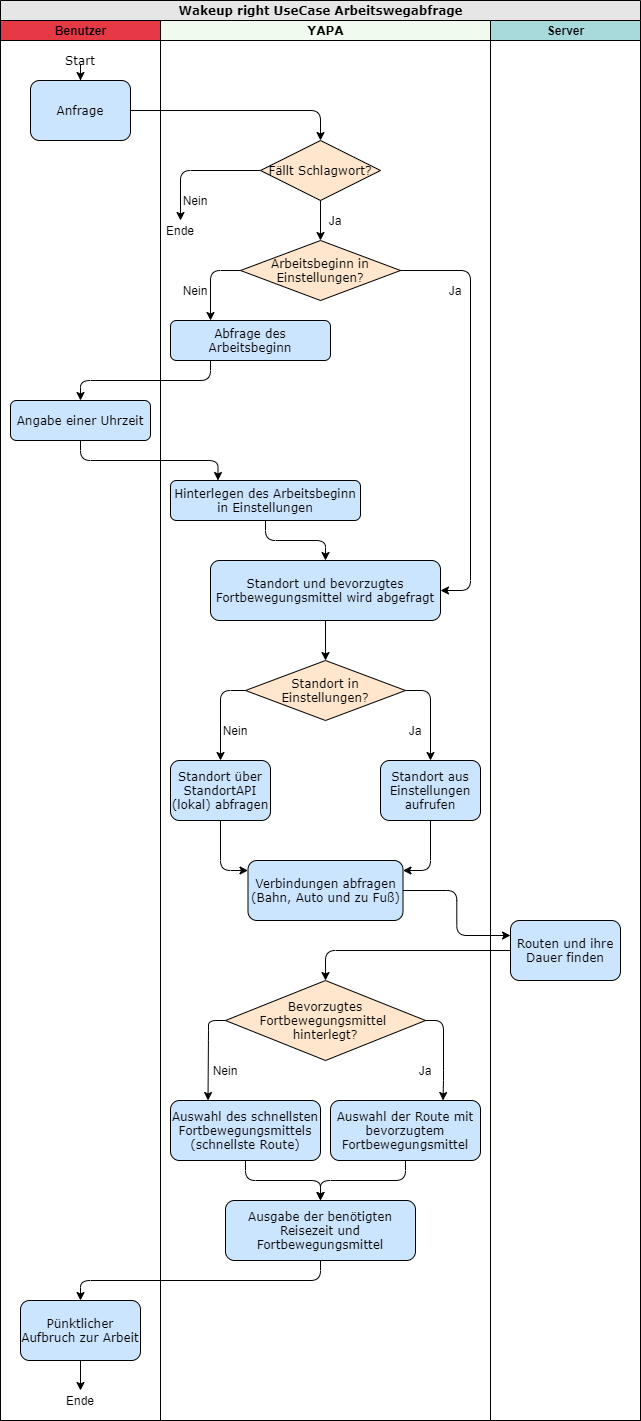

The diagram above was exported from draw.io. Its source (the exported page's mxGraphModel, read from the mxfile embedded in the PNG):
<mxGraphModel dx="1024" dy="592" grid="1" gridSize="10" guides="1" tooltips="1" connect="1" arrows="1" fold="1" page="1" pageScale="1" pageWidth="1100" pageHeight="850" background="#ffffff" math="0" shadow="0">
  <root>
    <mxCell id="0" />
    <mxCell id="1" parent="0" />
    <mxCell id="77e6c97f196da883-1" value="&lt;font style=&quot;font-size: 12px&quot;&gt;Wakeup right UseCase Arbeitswegabfrage&lt;/font&gt;" style="swimlane;html=1;childLayout=stackLayout;startSize=20;rounded=0;shadow=0;labelBackgroundColor=none;strokeWidth=1;fontFamily=Verdana;fontSize=8;align=center;fillColor=#E6E6E6;" parent="1" vertex="1">
      <mxGeometry x="70" y="40" width="640" height="1420" as="geometry" />
    </mxCell>
    <mxCell id="77e6c97f196da883-2" value="Benutzer" style="swimlane;html=1;startSize=20;fillColor=#E63946;" parent="77e6c97f196da883-1" vertex="1">
      <mxGeometry y="20" width="160" height="1400" as="geometry" />
    </mxCell>
    <mxCell id="WI2osCLeApIbeh_laeL9-13" style="edgeStyle=orthogonalEdgeStyle;rounded=1;orthogonalLoop=1;jettySize=auto;html=1;fontSize=12;" parent="77e6c97f196da883-2" source="ustGzSRpLZlBGzbSC_7N-3" target="WI2osCLeApIbeh_laeL9-12" edge="1">
      <mxGeometry relative="1" as="geometry" />
    </mxCell>
    <mxCell id="ustGzSRpLZlBGzbSC_7N-3" value="&lt;font face=&quot;Verdana&quot;&gt;Start&lt;/font&gt;" style="text;html=1;strokeColor=none;fillColor=none;align=center;verticalAlign=middle;whiteSpace=wrap;rounded=0;" parent="77e6c97f196da883-2" vertex="1">
      <mxGeometry x="60" y="30" width="40" height="20" as="geometry" />
    </mxCell>
    <mxCell id="WI2osCLeApIbeh_laeL9-11" style="edgeStyle=orthogonalEdgeStyle;rounded=0;orthogonalLoop=1;jettySize=auto;html=1;exitX=0.5;exitY=1;exitDx=0;exitDy=0;fontSize=12;" parent="77e6c97f196da883-2" source="WI2osCLeApIbeh_laeL9-8" target="WI2osCLeApIbeh_laeL9-10" edge="1">
      <mxGeometry relative="1" as="geometry" />
    </mxCell>
    <mxCell id="WI2osCLeApIbeh_laeL9-8" value="&lt;font style=&quot;font-size: 12px&quot;&gt;Pünktlicher Aufbruch zur Arbeit&lt;br&gt;&lt;/font&gt;" style="rounded=1;whiteSpace=wrap;html=1;shadow=0;labelBackgroundColor=none;strokeWidth=1;fontFamily=Verdana;fontSize=8;align=center;fillColor=#CCE5FF;" parent="77e6c97f196da883-2" vertex="1">
      <mxGeometry x="20" y="1280" width="120" height="60" as="geometry" />
    </mxCell>
    <mxCell id="WI2osCLeApIbeh_laeL9-10" value="Ende" style="text;html=1;strokeColor=none;fillColor=none;align=center;verticalAlign=middle;whiteSpace=wrap;rounded=0;" parent="77e6c97f196da883-2" vertex="1">
      <mxGeometry x="60" y="1370" width="40" height="20" as="geometry" />
    </mxCell>
    <mxCell id="WI2osCLeApIbeh_laeL9-12" value="&lt;font style=&quot;font-size: 12px&quot;&gt;Anfrage&lt;/font&gt;" style="rounded=1;whiteSpace=wrap;html=1;shadow=0;labelBackgroundColor=none;strokeWidth=1;fontFamily=Verdana;fontSize=8;align=center;fillColor=#CCE5FF;" parent="77e6c97f196da883-2" vertex="1">
      <mxGeometry x="30" y="60" width="100" height="60" as="geometry" />
    </mxCell>
    <mxCell id="q9Ubze51NhOA1TzssQdW-29" value="&lt;font style=&quot;font-size: 12px&quot;&gt;Angabe einer Uhrzeit&lt;/font&gt;" style="rounded=1;whiteSpace=wrap;html=1;shadow=0;labelBackgroundColor=none;strokeWidth=1;fontFamily=Verdana;fontSize=8;align=center;fillColor=#CCE5FF;" parent="77e6c97f196da883-2" vertex="1">
      <mxGeometry x="10" y="380" width="140" height="40" as="geometry" />
    </mxCell>
    <mxCell id="WI2osCLeApIbeh_laeL9-18" style="edgeStyle=orthogonalEdgeStyle;rounded=1;orthogonalLoop=1;jettySize=auto;html=1;exitX=1;exitY=0.5;exitDx=0;exitDy=0;entryX=0.5;entryY=0;entryDx=0;entryDy=0;fontSize=12;" parent="77e6c97f196da883-1" source="WI2osCLeApIbeh_laeL9-12" target="WI2osCLeApIbeh_laeL9-14" edge="1">
      <mxGeometry relative="1" as="geometry" />
    </mxCell>
    <mxCell id="q9Ubze51NhOA1TzssQdW-32" style="edgeStyle=orthogonalEdgeStyle;rounded=1;orthogonalLoop=1;jettySize=auto;html=1;exitX=0.25;exitY=1;exitDx=0;exitDy=0;entryX=0.5;entryY=0;entryDx=0;entryDy=0;fontSize=12;" parent="77e6c97f196da883-1" source="q9Ubze51NhOA1TzssQdW-3" target="q9Ubze51NhOA1TzssQdW-29" edge="1">
      <mxGeometry relative="1" as="geometry">
        <mxPoint x="250" y="290" as="sourcePoint" />
        <mxPoint x="220" y="340" as="targetPoint" />
        <Array as="points">
          <mxPoint x="210" y="380" />
          <mxPoint x="80" y="380" />
        </Array>
      </mxGeometry>
    </mxCell>
    <mxCell id="q9Ubze51NhOA1TzssQdW-33" style="edgeStyle=orthogonalEdgeStyle;rounded=1;orthogonalLoop=1;jettySize=auto;html=1;exitX=0.5;exitY=1;exitDx=0;exitDy=0;entryX=0.25;entryY=0;entryDx=0;entryDy=0;fontSize=12;" parent="77e6c97f196da883-1" source="q9Ubze51NhOA1TzssQdW-29" target="q9Ubze51NhOA1TzssQdW-30" edge="1">
      <mxGeometry relative="1" as="geometry">
        <mxPoint x="220" y="380" as="sourcePoint" />
        <mxPoint x="90" y="420" as="targetPoint" />
        <Array as="points">
          <mxPoint x="80" y="460" />
          <mxPoint x="218" y="460" />
        </Array>
      </mxGeometry>
    </mxCell>
    <mxCell id="77e6c97f196da883-3" value="&lt;font face=&quot;Verdana&quot;&gt;YAPA&lt;/font&gt;" style="swimlane;html=1;startSize=20;fillColor=#F1FAEE;" parent="77e6c97f196da883-1" vertex="1">
      <mxGeometry x="160" y="20" width="330" height="1400" as="geometry" />
    </mxCell>
    <mxCell id="77e6c97f196da883-11" value="&lt;font style=&quot;font-size: 12px&quot;&gt;Standort und bevorzugtes Fortbewegungsmittel wird abgefragt&lt;/font&gt;" style="rounded=1;whiteSpace=wrap;html=1;shadow=0;labelBackgroundColor=none;strokeWidth=1;fontFamily=Verdana;fontSize=8;align=center;fillColor=#CCE5FF;" parent="77e6c97f196da883-3" vertex="1">
      <mxGeometry x="50" y="540" width="230" height="60" as="geometry" />
    </mxCell>
    <mxCell id="ustGzSRpLZlBGzbSC_7N-23" style="edgeStyle=orthogonalEdgeStyle;rounded=1;orthogonalLoop=1;jettySize=auto;html=1;exitX=0;exitY=0.5;exitDx=0;exitDy=0;" parent="77e6c97f196da883-3" source="77e6c97f196da883-13" target="ustGzSRpLZlBGzbSC_7N-6" edge="1">
      <mxGeometry relative="1" as="geometry" />
    </mxCell>
    <mxCell id="ustGzSRpLZlBGzbSC_7N-24" style="edgeStyle=orthogonalEdgeStyle;rounded=1;orthogonalLoop=1;jettySize=auto;html=1;exitX=1;exitY=0.5;exitDx=0;exitDy=0;" parent="77e6c97f196da883-3" source="77e6c97f196da883-13" target="ustGzSRpLZlBGzbSC_7N-7" edge="1">
      <mxGeometry relative="1" as="geometry" />
    </mxCell>
    <mxCell id="77e6c97f196da883-13" value="Standort in Einstellungen?" style="rhombus;whiteSpace=wrap;html=1;rounded=0;shadow=0;labelBackgroundColor=none;strokeWidth=1;fontFamily=Verdana;fontSize=12;align=center;fillColor=#FFE6CC;" parent="77e6c97f196da883-3" vertex="1">
      <mxGeometry x="85" y="640" width="160" height="60" as="geometry" />
    </mxCell>
    <mxCell id="WI2osCLeApIbeh_laeL9-2" style="edgeStyle=orthogonalEdgeStyle;rounded=1;orthogonalLoop=1;jettySize=auto;html=1;fontSize=12;exitX=0.5;exitY=1;exitDx=0;exitDy=0;" parent="77e6c97f196da883-3" source="ustGzSRpLZlBGzbSC_7N-6" target="WI2osCLeApIbeh_laeL9-1" edge="1">
      <mxGeometry relative="1" as="geometry">
        <Array as="points">
          <mxPoint x="60" y="850" />
        </Array>
        <mxPoint x="80" y="770" as="sourcePoint" />
      </mxGeometry>
    </mxCell>
    <mxCell id="ustGzSRpLZlBGzbSC_7N-6" value="&lt;font style=&quot;font-size: 12px&quot;&gt;Standort über StandortAPI (lokal) abfragen&lt;/font&gt;" style="rounded=1;whiteSpace=wrap;html=1;shadow=0;labelBackgroundColor=none;strokeWidth=1;fontFamily=Verdana;fontSize=8;align=center;fillColor=#CCE5FF;" parent="77e6c97f196da883-3" vertex="1">
      <mxGeometry x="10" y="740" width="100" height="60" as="geometry" />
    </mxCell>
    <mxCell id="ustGzSRpLZlBGzbSC_7N-7" value="&lt;font style=&quot;font-size: 12px&quot;&gt;Standort aus Einstellungen aufrufen&lt;/font&gt;" style="rounded=1;whiteSpace=wrap;html=1;shadow=0;labelBackgroundColor=none;strokeWidth=1;fontFamily=Verdana;fontSize=8;align=center;fillColor=#CCE5FF;" parent="77e6c97f196da883-3" vertex="1">
      <mxGeometry x="220" y="740" width="100" height="60" as="geometry" />
    </mxCell>
    <mxCell id="WI2osCLeApIbeh_laeL9-1" value="&lt;font style=&quot;font-size: 12px&quot;&gt;Verbindungen abfragen (Bahn, Auto und zu Fuß)&lt;br&gt;&lt;/font&gt;" style="rounded=1;whiteSpace=wrap;html=1;shadow=0;labelBackgroundColor=none;strokeWidth=1;fontFamily=Verdana;fontSize=8;align=center;fillColor=#CCE5FF;" parent="77e6c97f196da883-3" vertex="1">
      <mxGeometry x="87.5" y="840" width="155" height="60" as="geometry" />
    </mxCell>
    <mxCell id="WI2osCLeApIbeh_laeL9-3" style="edgeStyle=orthogonalEdgeStyle;rounded=1;orthogonalLoop=1;jettySize=auto;html=1;fontSize=12;exitX=0.5;exitY=1;exitDx=0;exitDy=0;" parent="77e6c97f196da883-3" source="ustGzSRpLZlBGzbSC_7N-7" target="WI2osCLeApIbeh_laeL9-1" edge="1">
      <mxGeometry relative="1" as="geometry">
        <mxPoint x="180" y="880" as="targetPoint" />
        <Array as="points">
          <mxPoint x="270" y="850" />
        </Array>
        <mxPoint x="280" y="810" as="sourcePoint" />
      </mxGeometry>
    </mxCell>
    <mxCell id="WI2osCLeApIbeh_laeL9-32" style="edgeStyle=orthogonalEdgeStyle;rounded=1;orthogonalLoop=1;jettySize=auto;html=1;exitX=0;exitY=0.5;exitDx=0;exitDy=0;entryX=0.5;entryY=0;entryDx=0;entryDy=0;fontSize=12;" parent="77e6c97f196da883-3" source="WI2osCLeApIbeh_laeL9-14" target="WI2osCLeApIbeh_laeL9-20" edge="1">
      <mxGeometry relative="1" as="geometry">
        <Array as="points">
          <mxPoint x="20" y="150" />
        </Array>
      </mxGeometry>
    </mxCell>
    <mxCell id="WI2osCLeApIbeh_laeL9-14" value="Fällt Schlagwort?" style="rhombus;whiteSpace=wrap;html=1;rounded=0;shadow=0;labelBackgroundColor=none;strokeWidth=1;fontFamily=Verdana;fontSize=12;align=center;fillColor=#FFE6CC;" parent="77e6c97f196da883-3" vertex="1">
      <mxGeometry x="100" y="120" width="120" height="60" as="geometry" />
    </mxCell>
    <mxCell id="WI2osCLeApIbeh_laeL9-20" value="Ende" style="text;html=1;strokeColor=none;fillColor=none;align=center;verticalAlign=middle;whiteSpace=wrap;rounded=0;fontSize=12;" parent="77e6c97f196da883-3" vertex="1">
      <mxGeometry y="200" width="40" height="20" as="geometry" />
    </mxCell>
    <mxCell id="WI2osCLeApIbeh_laeL9-35" value="&lt;div&gt;Nein&lt;/div&gt;" style="text;html=1;strokeColor=none;fillColor=none;align=center;verticalAlign=middle;whiteSpace=wrap;rounded=0;fontSize=12;" parent="77e6c97f196da883-3" vertex="1">
      <mxGeometry x="20" y="170" width="30" height="20" as="geometry" />
    </mxCell>
    <mxCell id="WI2osCLeApIbeh_laeL9-37" value="&lt;div&gt;Nein&lt;/div&gt;" style="text;html=1;strokeColor=none;fillColor=none;align=center;verticalAlign=middle;whiteSpace=wrap;rounded=0;fontSize=12;" parent="77e6c97f196da883-3" vertex="1">
      <mxGeometry x="60" y="700" width="30" height="20" as="geometry" />
    </mxCell>
    <mxCell id="WI2osCLeApIbeh_laeL9-38" value="Ja" style="text;html=1;strokeColor=none;fillColor=none;align=center;verticalAlign=middle;whiteSpace=wrap;rounded=0;fontSize=12;" parent="77e6c97f196da883-3" vertex="1">
      <mxGeometry x="160" y="190" width="30" height="20" as="geometry" />
    </mxCell>
    <mxCell id="WI2osCLeApIbeh_laeL9-39" value="Ja" style="text;html=1;strokeColor=none;fillColor=none;align=center;verticalAlign=middle;whiteSpace=wrap;rounded=0;fontSize=12;" parent="77e6c97f196da883-3" vertex="1">
      <mxGeometry x="240" y="700" width="30" height="20" as="geometry" />
    </mxCell>
    <mxCell id="77e6c97f196da883-4" value="Server" style="swimlane;html=1;startSize=20;fillColor=#A8DADC;" parent="77e6c97f196da883-3" vertex="1">
      <mxGeometry x="330" width="150" height="1400" as="geometry" />
    </mxCell>
    <mxCell id="WI2osCLeApIbeh_laeL9-4" value="&lt;font style=&quot;font-size: 12px&quot;&gt;Routen und ihre Dauer finden&lt;font style=&quot;font-size: 12px&quot;&gt;&lt;br&gt;&lt;/font&gt;&lt;/font&gt;" style="rounded=1;whiteSpace=wrap;html=1;shadow=0;labelBackgroundColor=none;strokeWidth=1;fontFamily=Verdana;fontSize=8;align=center;fillColor=#CCE5FF;" parent="77e6c97f196da883-4" vertex="1">
      <mxGeometry x="20" y="900" width="110" height="60" as="geometry" />
    </mxCell>
    <mxCell id="WI2osCLeApIbeh_laeL9-5" style="edgeStyle=orthogonalEdgeStyle;rounded=1;orthogonalLoop=1;jettySize=auto;html=1;entryX=0;entryY=0.25;entryDx=0;entryDy=0;fontSize=12;" parent="77e6c97f196da883-3" source="WI2osCLeApIbeh_laeL9-1" target="WI2osCLeApIbeh_laeL9-4" edge="1">
      <mxGeometry relative="1" as="geometry" />
    </mxCell>
    <mxCell id="WI2osCLeApIbeh_laeL9-7" style="edgeStyle=orthogonalEdgeStyle;rounded=1;orthogonalLoop=1;jettySize=auto;html=1;exitX=0;exitY=0.5;exitDx=0;exitDy=0;fontSize=12;entryX=0.5;entryY=0;entryDx=0;entryDy=0;" parent="77e6c97f196da883-3" source="WI2osCLeApIbeh_laeL9-4" target="q9Ubze51NhOA1TzssQdW-37" edge="1">
      <mxGeometry relative="1" as="geometry">
        <mxPoint x="270" y="1010" as="targetPoint" />
        <Array as="points">
          <mxPoint x="165" y="930" />
        </Array>
      </mxGeometry>
    </mxCell>
    <mxCell id="q9Ubze51NhOA1TzssQdW-1" style="edgeStyle=orthogonalEdgeStyle;rounded=1;orthogonalLoop=1;jettySize=auto;html=1;exitX=0.5;exitY=1;exitDx=0;exitDy=0;entryX=0.5;entryY=0;entryDx=0;entryDy=0;fontSize=12;" parent="77e6c97f196da883-3" source="77e6c97f196da883-11" target="77e6c97f196da883-13" edge="1">
      <mxGeometry relative="1" as="geometry">
        <mxPoint x="190" y="520" as="sourcePoint" />
        <mxPoint x="190" y="570" as="targetPoint" />
      </mxGeometry>
    </mxCell>
    <mxCell id="q9Ubze51NhOA1TzssQdW-2" value="Arbeitsbeginn in Einstellungen?" style="rhombus;whiteSpace=wrap;html=1;rounded=0;shadow=0;labelBackgroundColor=none;strokeWidth=1;fontFamily=Verdana;fontSize=12;align=center;fillColor=#FFE6CC;" parent="77e6c97f196da883-3" vertex="1">
      <mxGeometry x="80" y="220" width="160" height="60" as="geometry" />
    </mxCell>
    <mxCell id="q9Ubze51NhOA1TzssQdW-3" value="&lt;font style=&quot;font-size: 12px&quot;&gt;Abfrage des Arbeitsbeginn&lt;/font&gt;" style="rounded=1;whiteSpace=wrap;html=1;shadow=0;labelBackgroundColor=none;strokeWidth=1;fontFamily=Verdana;fontSize=8;align=center;fillColor=#CCE5FF;" parent="77e6c97f196da883-3" vertex="1">
      <mxGeometry x="10" y="300" width="160" height="40" as="geometry" />
    </mxCell>
    <mxCell id="q9Ubze51NhOA1TzssQdW-30" value="&lt;font style=&quot;font-size: 12px&quot;&gt;Hinterlegen des Arbeitsbeginn in Einstellungen&lt;/font&gt;" style="rounded=1;whiteSpace=wrap;html=1;shadow=0;labelBackgroundColor=none;strokeWidth=1;fontFamily=Verdana;fontSize=8;align=center;fillColor=#CCE5FF;" parent="77e6c97f196da883-3" vertex="1">
      <mxGeometry x="10" y="460" width="190" height="40" as="geometry" />
    </mxCell>
    <mxCell id="q9Ubze51NhOA1TzssQdW-31" style="edgeStyle=orthogonalEdgeStyle;rounded=1;orthogonalLoop=1;jettySize=auto;html=1;exitX=0;exitY=0.5;exitDx=0;exitDy=0;entryX=0.25;entryY=0;entryDx=0;entryDy=0;fontSize=12;" parent="77e6c97f196da883-3" source="q9Ubze51NhOA1TzssQdW-2" target="q9Ubze51NhOA1TzssQdW-3" edge="1">
      <mxGeometry relative="1" as="geometry">
        <mxPoint x="175" y="630" as="sourcePoint" />
        <mxPoint x="190" y="680" as="targetPoint" />
        <Array as="points">
          <mxPoint x="50" y="250" />
        </Array>
      </mxGeometry>
    </mxCell>
    <mxCell id="q9Ubze51NhOA1TzssQdW-36" style="edgeStyle=orthogonalEdgeStyle;rounded=1;orthogonalLoop=1;jettySize=auto;html=1;exitX=0.5;exitY=1;exitDx=0;exitDy=0;entryX=0.5;entryY=0;entryDx=0;entryDy=0;fontSize=12;" parent="77e6c97f196da883-3" source="q9Ubze51NhOA1TzssQdW-30" target="77e6c97f196da883-11" edge="1">
      <mxGeometry relative="1" as="geometry">
        <mxPoint x="-70" y="440" as="sourcePoint" />
        <mxPoint x="67.5" y="480" as="targetPoint" />
        <Array as="points">
          <mxPoint x="105" y="520" />
          <mxPoint x="165" y="520" />
        </Array>
      </mxGeometry>
    </mxCell>
    <mxCell id="q9Ubze51NhOA1TzssQdW-35" style="edgeStyle=orthogonalEdgeStyle;rounded=1;orthogonalLoop=1;jettySize=auto;html=1;exitX=0.5;exitY=1;exitDx=0;exitDy=0;fontSize=12;" parent="77e6c97f196da883-3" source="WI2osCLeApIbeh_laeL9-14" target="q9Ubze51NhOA1TzssQdW-2" edge="1">
      <mxGeometry relative="1" as="geometry">
        <mxPoint x="90" y="270" as="sourcePoint" />
        <mxPoint x="160" y="220" as="targetPoint" />
        <Array as="points" />
      </mxGeometry>
    </mxCell>
    <mxCell id="q9Ubze51NhOA1TzssQdW-37" value="Bevorzugtes Fortbewegungsmittel &lt;br&gt;hinterlegt?" style="rhombus;whiteSpace=wrap;html=1;rounded=0;shadow=0;labelBackgroundColor=none;strokeWidth=1;fontFamily=Verdana;fontSize=12;align=center;fillColor=#FFE6CC;" parent="77e6c97f196da883-3" vertex="1">
      <mxGeometry x="65" y="960" width="200" height="80" as="geometry" />
    </mxCell>
    <mxCell id="q9Ubze51NhOA1TzssQdW-41" value="&lt;font style=&quot;font-size: 12px&quot;&gt;Ausgabe der benötigten Reisezeit und Fortbewegungsmittel&lt;font style=&quot;font-size: 12px&quot;&gt;&lt;br&gt;&lt;/font&gt;&lt;/font&gt;" style="rounded=1;whiteSpace=wrap;html=1;shadow=0;labelBackgroundColor=none;strokeWidth=1;fontFamily=Verdana;fontSize=8;align=center;fillColor=#CCE5FF;" parent="77e6c97f196da883-3" vertex="1">
      <mxGeometry x="65" y="1180" width="190" height="60" as="geometry" />
    </mxCell>
    <mxCell id="q9Ubze51NhOA1TzssQdW-43" value="&lt;font style=&quot;font-size: 12px&quot;&gt;Auswahl des schnellsten Fortbewegungsmittels (schnellste Route)&lt;font style=&quot;font-size: 12px&quot;&gt;&lt;br&gt;&lt;/font&gt;&lt;/font&gt;" style="rounded=1;whiteSpace=wrap;html=1;shadow=0;labelBackgroundColor=none;strokeWidth=1;fontFamily=Verdana;fontSize=8;align=center;fillColor=#CCE5FF;" parent="77e6c97f196da883-3" vertex="1">
      <mxGeometry x="10" y="1080" width="150" height="60" as="geometry" />
    </mxCell>
    <mxCell id="q9Ubze51NhOA1TzssQdW-44" value="&lt;font style=&quot;font-size: 12px&quot;&gt;Auswahl der Route mit bevorzugtem Fortbewegungsmittel&lt;font style=&quot;font-size: 12px&quot;&gt;&lt;br&gt;&lt;/font&gt;&lt;/font&gt;" style="rounded=1;whiteSpace=wrap;html=1;shadow=0;labelBackgroundColor=none;strokeWidth=1;fontFamily=Verdana;fontSize=8;align=center;fillColor=#CCE5FF;" parent="77e6c97f196da883-3" vertex="1">
      <mxGeometry x="170" y="1080" width="150" height="60" as="geometry" />
    </mxCell>
    <mxCell id="q9Ubze51NhOA1TzssQdW-45" style="edgeStyle=orthogonalEdgeStyle;rounded=1;orthogonalLoop=1;jettySize=auto;html=1;exitX=1;exitY=0.5;exitDx=0;exitDy=0;entryX=0.75;entryY=0;entryDx=0;entryDy=0;" parent="77e6c97f196da883-3" source="q9Ubze51NhOA1TzssQdW-37" target="q9Ubze51NhOA1TzssQdW-44" edge="1">
      <mxGeometry relative="1" as="geometry">
        <mxPoint x="255" y="680" as="sourcePoint" />
        <mxPoint x="280" y="750" as="targetPoint" />
        <Array as="points">
          <mxPoint x="283" y="1000" />
          <mxPoint x="283" y="1060" />
        </Array>
      </mxGeometry>
    </mxCell>
    <mxCell id="q9Ubze51NhOA1TzssQdW-46" style="edgeStyle=orthogonalEdgeStyle;rounded=1;orthogonalLoop=1;jettySize=auto;html=1;exitX=0;exitY=0.5;exitDx=0;exitDy=0;entryX=0.25;entryY=0;entryDx=0;entryDy=0;" parent="77e6c97f196da883-3" source="q9Ubze51NhOA1TzssQdW-37" target="q9Ubze51NhOA1TzssQdW-43" edge="1">
      <mxGeometry relative="1" as="geometry">
        <mxPoint x="275" y="1010" as="sourcePoint" />
        <mxPoint x="292.5" y="1090" as="targetPoint" />
        <Array as="points">
          <mxPoint x="48" y="1000" />
          <mxPoint x="48" y="1010" />
        </Array>
      </mxGeometry>
    </mxCell>
    <mxCell id="q9Ubze51NhOA1TzssQdW-47" value="&lt;div&gt;Nein&lt;/div&gt;" style="text;html=1;strokeColor=none;fillColor=none;align=center;verticalAlign=middle;whiteSpace=wrap;rounded=0;fontSize=12;" parent="77e6c97f196da883-3" vertex="1">
      <mxGeometry x="50" y="1040" width="30" height="20" as="geometry" />
    </mxCell>
    <mxCell id="q9Ubze51NhOA1TzssQdW-48" value="Ja" style="text;html=1;strokeColor=none;fillColor=none;align=center;verticalAlign=middle;whiteSpace=wrap;rounded=0;fontSize=12;" parent="77e6c97f196da883-3" vertex="1">
      <mxGeometry x="250" y="1040" width="30" height="20" as="geometry" />
    </mxCell>
    <mxCell id="q9Ubze51NhOA1TzssQdW-49" style="edgeStyle=orthogonalEdgeStyle;rounded=1;orthogonalLoop=1;jettySize=auto;html=1;exitX=0.5;exitY=1;exitDx=0;exitDy=0;entryX=0.5;entryY=0;entryDx=0;entryDy=0;" parent="77e6c97f196da883-3" source="q9Ubze51NhOA1TzssQdW-43" target="q9Ubze51NhOA1TzssQdW-41" edge="1">
      <mxGeometry relative="1" as="geometry">
        <mxPoint x="75" y="1010" as="sourcePoint" />
        <mxPoint x="57.5" y="1090" as="targetPoint" />
        <Array as="points">
          <mxPoint x="85" y="1160" />
          <mxPoint x="160" y="1160" />
        </Array>
      </mxGeometry>
    </mxCell>
    <mxCell id="q9Ubze51NhOA1TzssQdW-53" value="&lt;div&gt;Nein&lt;/div&gt;" style="text;html=1;strokeColor=none;fillColor=none;align=center;verticalAlign=middle;whiteSpace=wrap;rounded=0;fontSize=12;" parent="77e6c97f196da883-3" vertex="1">
      <mxGeometry x="20" y="260" width="30" height="20" as="geometry" />
    </mxCell>
    <mxCell id="q9Ubze51NhOA1TzssQdW-54" style="edgeStyle=orthogonalEdgeStyle;rounded=1;orthogonalLoop=1;jettySize=auto;html=1;exitX=1;exitY=0.5;exitDx=0;exitDy=0;entryX=1;entryY=0.5;entryDx=0;entryDy=0;fontSize=12;" parent="77e6c97f196da883-3" source="q9Ubze51NhOA1TzssQdW-2" target="77e6c97f196da883-11" edge="1">
      <mxGeometry relative="1" as="geometry">
        <Array as="points">
          <mxPoint x="310" y="250" />
          <mxPoint x="310" y="570" />
        </Array>
        <mxPoint x="110" y="160" as="sourcePoint" />
        <mxPoint x="30" y="210" as="targetPoint" />
      </mxGeometry>
    </mxCell>
    <mxCell id="q9Ubze51NhOA1TzssQdW-55" value="Ja" style="text;html=1;strokeColor=none;fillColor=none;align=center;verticalAlign=middle;whiteSpace=wrap;rounded=0;fontSize=12;" parent="77e6c97f196da883-3" vertex="1">
      <mxGeometry x="280" y="260" width="30" height="20" as="geometry" />
    </mxCell>
    <mxCell id="q9Ubze51NhOA1TzssQdW-51" style="edgeStyle=orthogonalEdgeStyle;rounded=1;orthogonalLoop=1;jettySize=auto;html=1;exitX=0.5;exitY=1;exitDx=0;exitDy=0;entryX=0.5;entryY=0;entryDx=0;entryDy=0;" parent="77e6c97f196da883-1" source="q9Ubze51NhOA1TzssQdW-41" target="WI2osCLeApIbeh_laeL9-8" edge="1">
      <mxGeometry relative="1" as="geometry">
        <mxPoint x="255" y="1170" as="sourcePoint" />
        <mxPoint x="330" y="1210" as="targetPoint" />
        <Array as="points">
          <mxPoint x="320" y="1280" />
          <mxPoint x="80" y="1280" />
        </Array>
      </mxGeometry>
    </mxCell>
    <mxCell id="q9Ubze51NhOA1TzssQdW-50" style="edgeStyle=orthogonalEdgeStyle;rounded=1;orthogonalLoop=1;jettySize=auto;html=1;exitX=0.5;exitY=1;exitDx=0;exitDy=0;" parent="1" source="q9Ubze51NhOA1TzssQdW-44" edge="1">
      <mxGeometry relative="1" as="geometry">
        <mxPoint x="325" y="1210" as="sourcePoint" />
        <mxPoint x="390" y="1240" as="targetPoint" />
        <Array as="points">
          <mxPoint x="475" y="1220" />
          <mxPoint x="390" y="1220" />
        </Array>
      </mxGeometry>
    </mxCell>
  </root>
</mxGraphModel>